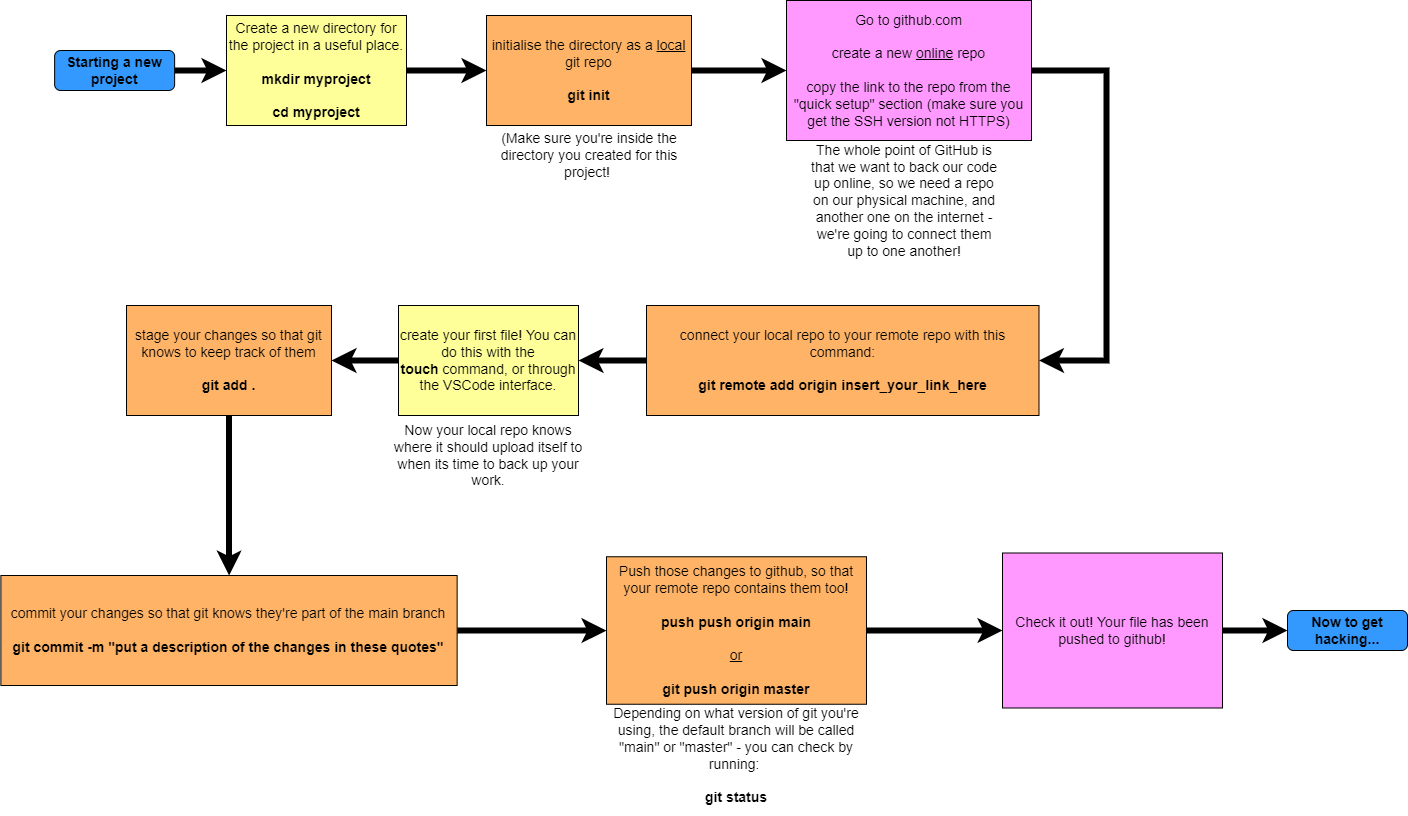

The diagram above was exported from draw.io. Its source (the exported page's mxGraphModel, read from the mxfile embedded in the PNG):
<mxGraphModel dx="2249" dy="786" grid="1" gridSize="10" guides="1" tooltips="1" connect="1" arrows="1" fold="1" page="1" pageScale="1" pageWidth="827" pageHeight="1169" math="0" shadow="0">
  <root>
    <mxCell id="WIyWlLk6GJQsqaUBKTNV-0" />
    <mxCell id="WIyWlLk6GJQsqaUBKTNV-1" parent="WIyWlLk6GJQsqaUBKTNV-0" />
    <mxCell id="gzYKgYWpBFcZceRhh0Bs-3" value="" style="edgeStyle=orthogonalEdgeStyle;rounded=0;orthogonalLoop=1;jettySize=auto;html=1;fontFamily=Courier New;fontSize=14;strokeWidth=6;" edge="1" parent="WIyWlLk6GJQsqaUBKTNV-1" source="WIyWlLk6GJQsqaUBKTNV-3" target="gzYKgYWpBFcZceRhh0Bs-0">
      <mxGeometry relative="1" as="geometry" />
    </mxCell>
    <mxCell id="WIyWlLk6GJQsqaUBKTNV-3" value="&lt;b style=&quot;font-size: 14px;&quot;&gt;&lt;font style=&quot;font-size: 14px;&quot;&gt;Starting a new project&lt;/font&gt;&lt;/b&gt;" style="rounded=1;whiteSpace=wrap;html=1;fontSize=14;glass=0;strokeWidth=1;shadow=0;fillColor=#3399FF;fontFamily=Helvetica;" parent="WIyWlLk6GJQsqaUBKTNV-1" vertex="1">
      <mxGeometry x="8.130000000000003" y="145" width="120" height="40" as="geometry" />
    </mxCell>
    <mxCell id="gzYKgYWpBFcZceRhh0Bs-2" value="" style="edgeStyle=orthogonalEdgeStyle;rounded=0;orthogonalLoop=1;jettySize=auto;html=1;fontFamily=Courier New;fontSize=14;strokeWidth=6;" edge="1" parent="WIyWlLk6GJQsqaUBKTNV-1" source="gzYKgYWpBFcZceRhh0Bs-0" target="gzYKgYWpBFcZceRhh0Bs-1">
      <mxGeometry relative="1" as="geometry" />
    </mxCell>
    <mxCell id="gzYKgYWpBFcZceRhh0Bs-0" value="&lt;font style=&quot;font-size: 14px;&quot;&gt;Create a new directory for the project in a useful place.&lt;br style=&quot;font-size: 14px;&quot;&gt;&lt;b style=&quot;font-size: 14px;&quot;&gt;&lt;font style=&quot;font-size: 14px;&quot;&gt;&lt;br style=&quot;font-size: 14px;&quot;&gt;mkdir myproject&lt;br style=&quot;font-size: 14px;&quot;&gt;&lt;br style=&quot;font-size: 14px;&quot;&gt;cd myproject&lt;/font&gt;&lt;/b&gt;&lt;/font&gt;" style="rounded=0;whiteSpace=wrap;html=1;fillColor=#FFFF99;fontFamily=Helvetica;fontSize=14;" vertex="1" parent="WIyWlLk6GJQsqaUBKTNV-1">
      <mxGeometry x="180" y="110" width="180" height="110" as="geometry" />
    </mxCell>
    <mxCell id="gzYKgYWpBFcZceRhh0Bs-5" value="" style="edgeStyle=orthogonalEdgeStyle;rounded=0;orthogonalLoop=1;jettySize=auto;html=1;fontFamily=Courier New;fontSize=14;strokeWidth=6;" edge="1" parent="WIyWlLk6GJQsqaUBKTNV-1" source="gzYKgYWpBFcZceRhh0Bs-1" target="gzYKgYWpBFcZceRhh0Bs-4">
      <mxGeometry relative="1" as="geometry" />
    </mxCell>
    <mxCell id="gzYKgYWpBFcZceRhh0Bs-1" value="&lt;font style=&quot;font-size: 14px;&quot;&gt;initialise the directory as a &lt;u style=&quot;font-size: 14px;&quot;&gt;local &lt;/u&gt;git repo&lt;br style=&quot;font-size: 14px;&quot;&gt;&lt;b style=&quot;font-size: 14px;&quot;&gt;&lt;br style=&quot;font-size: 14px;&quot;&gt;&lt;font style=&quot;font-size: 14px;&quot;&gt;git init&lt;/font&gt;&lt;/b&gt;&lt;/font&gt;" style="rounded=0;whiteSpace=wrap;html=1;fillColor=#FFB366;fontFamily=Helvetica;fontSize=14;" vertex="1" parent="WIyWlLk6GJQsqaUBKTNV-1">
      <mxGeometry x="440" y="110" width="205" height="110" as="geometry" />
    </mxCell>
    <mxCell id="gzYKgYWpBFcZceRhh0Bs-10" value="" style="edgeStyle=orthogonalEdgeStyle;rounded=0;orthogonalLoop=1;jettySize=auto;html=1;fontFamily=Helvetica;fontSize=14;strokeWidth=6;exitX=1;exitY=0.5;exitDx=0;exitDy=0;entryX=1;entryY=0.5;entryDx=0;entryDy=0;" edge="1" parent="WIyWlLk6GJQsqaUBKTNV-1" source="gzYKgYWpBFcZceRhh0Bs-4" target="gzYKgYWpBFcZceRhh0Bs-9">
      <mxGeometry relative="1" as="geometry">
        <Array as="points">
          <mxPoint x="1060" y="165" />
          <mxPoint x="1060" y="455" />
        </Array>
      </mxGeometry>
    </mxCell>
    <mxCell id="gzYKgYWpBFcZceRhh0Bs-4" value="&lt;font style=&quot;font-size: 14px;&quot;&gt;Go to github.com&lt;br style=&quot;font-size: 14px;&quot;&gt;&lt;br style=&quot;font-size: 14px;&quot;&gt;create a new &lt;u style=&quot;font-size: 14px;&quot;&gt;online&lt;/u&gt;&amp;nbsp;repo&lt;br style=&quot;font-size: 14px;&quot;&gt;&lt;br style=&quot;font-size: 14px;&quot;&gt;copy the link to the repo from the &quot;quick setup&quot; section (make sure you get the SSH version not HTTPS)&lt;/font&gt;" style="rounded=0;whiteSpace=wrap;html=1;fillColor=#FF99FF;fontFamily=Helvetica;fontSize=14;" vertex="1" parent="WIyWlLk6GJQsqaUBKTNV-1">
      <mxGeometry x="740" y="95" width="245" height="140" as="geometry" />
    </mxCell>
    <mxCell id="gzYKgYWpBFcZceRhh0Bs-7" value="(Make sure you're inside the directory you created for this project!&amp;nbsp;" style="text;html=1;strokeColor=none;fillColor=none;align=center;verticalAlign=middle;whiteSpace=wrap;rounded=0;fontFamily=Helvetica;fontSize=14;" vertex="1" parent="WIyWlLk6GJQsqaUBKTNV-1">
      <mxGeometry x="444.5" y="190" width="196" height="120" as="geometry" />
    </mxCell>
    <mxCell id="gzYKgYWpBFcZceRhh0Bs-8" value="The whole point of GitHub is that we want to back our code up online, so we need a repo on our physical machine, and another one on the internet - we're going to connect them up to one another!" style="text;html=1;strokeColor=none;fillColor=none;align=center;verticalAlign=middle;whiteSpace=wrap;rounded=0;fontFamily=Helvetica;fontSize=14;" vertex="1" parent="WIyWlLk6GJQsqaUBKTNV-1">
      <mxGeometry x="760" y="235" width="196" height="120" as="geometry" />
    </mxCell>
    <mxCell id="gzYKgYWpBFcZceRhh0Bs-13" value="" style="edgeStyle=orthogonalEdgeStyle;rounded=0;orthogonalLoop=1;jettySize=auto;html=1;fontFamily=Helvetica;fontSize=14;strokeWidth=6;" edge="1" parent="WIyWlLk6GJQsqaUBKTNV-1" source="gzYKgYWpBFcZceRhh0Bs-9" target="gzYKgYWpBFcZceRhh0Bs-12">
      <mxGeometry relative="1" as="geometry" />
    </mxCell>
    <mxCell id="gzYKgYWpBFcZceRhh0Bs-9" value="&lt;span style=&quot;font-size: 14px;&quot;&gt;connect your local repo to your remote repo with this command:&lt;br style=&quot;font-size: 14px;&quot;&gt;&lt;br style=&quot;font-size: 14px;&quot;&gt;&lt;b style=&quot;font-size: 14px;&quot;&gt;git remote add origin insert_your_link_here&lt;/b&gt;&lt;br style=&quot;font-size: 14px;&quot;&gt;&lt;/span&gt;" style="rounded=0;whiteSpace=wrap;html=1;fillColor=#FFB366;fontFamily=Helvetica;fontSize=14;" vertex="1" parent="WIyWlLk6GJQsqaUBKTNV-1">
      <mxGeometry x="600" y="400" width="392.5" height="110" as="geometry" />
    </mxCell>
    <mxCell id="gzYKgYWpBFcZceRhh0Bs-15" value="" style="edgeStyle=orthogonalEdgeStyle;rounded=0;orthogonalLoop=1;jettySize=auto;html=1;fontFamily=Helvetica;fontSize=14;strokeWidth=6;startArrow=none;exitX=0;exitY=0.5;exitDx=0;exitDy=0;" edge="1" parent="WIyWlLk6GJQsqaUBKTNV-1" source="gzYKgYWpBFcZceRhh0Bs-12" target="gzYKgYWpBFcZceRhh0Bs-14">
      <mxGeometry relative="1" as="geometry" />
    </mxCell>
    <mxCell id="gzYKgYWpBFcZceRhh0Bs-12" value="&lt;span style=&quot;font-size: 14px;&quot;&gt;create your first file! You can do this with the &lt;b style=&quot;font-size: 14px;&quot;&gt;touch&lt;/b&gt;&amp;nbsp;command, or through the VSCode interface.&lt;/span&gt;" style="rounded=0;whiteSpace=wrap;html=1;fillColor=#FFFF99;fontFamily=Helvetica;fontSize=14;" vertex="1" parent="WIyWlLk6GJQsqaUBKTNV-1">
      <mxGeometry x="352" y="400" width="180" height="110" as="geometry" />
    </mxCell>
    <mxCell id="gzYKgYWpBFcZceRhh0Bs-17" value="" style="edgeStyle=orthogonalEdgeStyle;rounded=0;orthogonalLoop=1;jettySize=auto;html=1;fontFamily=Helvetica;fontSize=14;strokeWidth=6;" edge="1" parent="WIyWlLk6GJQsqaUBKTNV-1" source="gzYKgYWpBFcZceRhh0Bs-14" target="gzYKgYWpBFcZceRhh0Bs-16">
      <mxGeometry relative="1" as="geometry" />
    </mxCell>
    <mxCell id="gzYKgYWpBFcZceRhh0Bs-14" value="&lt;span style=&quot;font-size: 14px;&quot;&gt;stage your changes so that git knows to keep track of them&lt;br style=&quot;font-size: 14px;&quot;&gt;&lt;/span&gt;&lt;br style=&quot;font-size: 14px;&quot;&gt;&lt;b style=&quot;font-size: 14px;&quot;&gt;git add .&lt;/b&gt;" style="rounded=0;whiteSpace=wrap;html=1;fillColor=#FFB366;fontFamily=Helvetica;fontSize=14;" vertex="1" parent="WIyWlLk6GJQsqaUBKTNV-1">
      <mxGeometry x="80.01" y="400" width="205" height="110" as="geometry" />
    </mxCell>
    <mxCell id="gzYKgYWpBFcZceRhh0Bs-20" value="" style="edgeStyle=orthogonalEdgeStyle;rounded=0;orthogonalLoop=1;jettySize=auto;html=1;fontFamily=Helvetica;fontSize=14;strokeWidth=6;" edge="1" parent="WIyWlLk6GJQsqaUBKTNV-1" source="gzYKgYWpBFcZceRhh0Bs-16" target="gzYKgYWpBFcZceRhh0Bs-19">
      <mxGeometry relative="1" as="geometry" />
    </mxCell>
    <mxCell id="gzYKgYWpBFcZceRhh0Bs-16" value="commit your changes so that git knows they're part of the main branch&lt;br&gt;&lt;br&gt;&lt;b&gt;git commit -m &quot;put a description of the changes in these quotes&quot;&lt;/b&gt;" style="rounded=0;whiteSpace=wrap;html=1;fillColor=#FFB366;fontFamily=Helvetica;fontSize=14;" vertex="1" parent="WIyWlLk6GJQsqaUBKTNV-1">
      <mxGeometry x="-45.61000000000001" y="670" width="456.25" height="110" as="geometry" />
    </mxCell>
    <mxCell id="gzYKgYWpBFcZceRhh0Bs-11" value="Now your local repo knows where it should upload itself to when its time to back up your work." style="text;html=1;strokeColor=none;fillColor=none;align=center;verticalAlign=middle;whiteSpace=wrap;rounded=0;fontFamily=Helvetica;fontSize=14;" vertex="1" parent="WIyWlLk6GJQsqaUBKTNV-1">
      <mxGeometry x="344" y="490" width="196" height="120" as="geometry" />
    </mxCell>
    <mxCell id="gzYKgYWpBFcZceRhh0Bs-23" value="" style="edgeStyle=orthogonalEdgeStyle;rounded=0;orthogonalLoop=1;jettySize=auto;html=1;fontFamily=Helvetica;fontSize=14;strokeWidth=6;" edge="1" parent="WIyWlLk6GJQsqaUBKTNV-1" source="gzYKgYWpBFcZceRhh0Bs-19" target="gzYKgYWpBFcZceRhh0Bs-22">
      <mxGeometry relative="1" as="geometry" />
    </mxCell>
    <mxCell id="gzYKgYWpBFcZceRhh0Bs-19" value="Push those changes to github, so that your remote repo contains them too!&lt;br&gt;&lt;br&gt;&lt;b&gt;push push origin main&lt;br&gt;&lt;/b&gt;&lt;br&gt;&lt;u style=&quot;&quot;&gt;or&lt;br&gt;&lt;/u&gt;&lt;br&gt;&lt;b&gt;git push origin master&lt;/b&gt;" style="whiteSpace=wrap;html=1;fontSize=14;fillColor=#FFB366;rounded=0;" vertex="1" parent="WIyWlLk6GJQsqaUBKTNV-1">
      <mxGeometry x="560" y="651.25" width="259.99" height="147.5" as="geometry" />
    </mxCell>
    <mxCell id="gzYKgYWpBFcZceRhh0Bs-21" value="Depending on what version of git you're using, the default branch will be called &quot;main&quot; or &quot;master&quot; - you can check by running:&amp;nbsp;&lt;br&gt;&lt;br&gt;&lt;b&gt;git status&lt;/b&gt;" style="text;html=1;strokeColor=none;fillColor=none;align=center;verticalAlign=middle;whiteSpace=wrap;rounded=0;fontFamily=Helvetica;fontSize=14;" vertex="1" parent="WIyWlLk6GJQsqaUBKTNV-1">
      <mxGeometry x="550.99" y="790" width="278" height="120" as="geometry" />
    </mxCell>
    <mxCell id="gzYKgYWpBFcZceRhh0Bs-25" value="" style="edgeStyle=orthogonalEdgeStyle;rounded=0;orthogonalLoop=1;jettySize=auto;html=1;fontFamily=Helvetica;fontSize=14;strokeWidth=6;" edge="1" parent="WIyWlLk6GJQsqaUBKTNV-1" source="gzYKgYWpBFcZceRhh0Bs-22" target="gzYKgYWpBFcZceRhh0Bs-24">
      <mxGeometry relative="1" as="geometry" />
    </mxCell>
    <mxCell id="gzYKgYWpBFcZceRhh0Bs-22" value="Check it out! Your file has been pushed to github!" style="whiteSpace=wrap;html=1;fontSize=14;fillColor=#FF99FF;rounded=0;" vertex="1" parent="WIyWlLk6GJQsqaUBKTNV-1">
      <mxGeometry x="956" y="647.5" width="220.01" height="155" as="geometry" />
    </mxCell>
    <mxCell id="gzYKgYWpBFcZceRhh0Bs-24" value="&lt;b style=&quot;font-size: 14px;&quot;&gt;&lt;font style=&quot;font-size: 14px;&quot;&gt;Now to get hacking...&lt;/font&gt;&lt;/b&gt;" style="rounded=1;whiteSpace=wrap;html=1;fontSize=14;glass=0;strokeWidth=1;shadow=0;fillColor=#3399FF;fontFamily=Helvetica;" vertex="1" parent="WIyWlLk6GJQsqaUBKTNV-1">
      <mxGeometry x="1241" y="705" width="120" height="40" as="geometry" />
    </mxCell>
  </root>
</mxGraphModel>